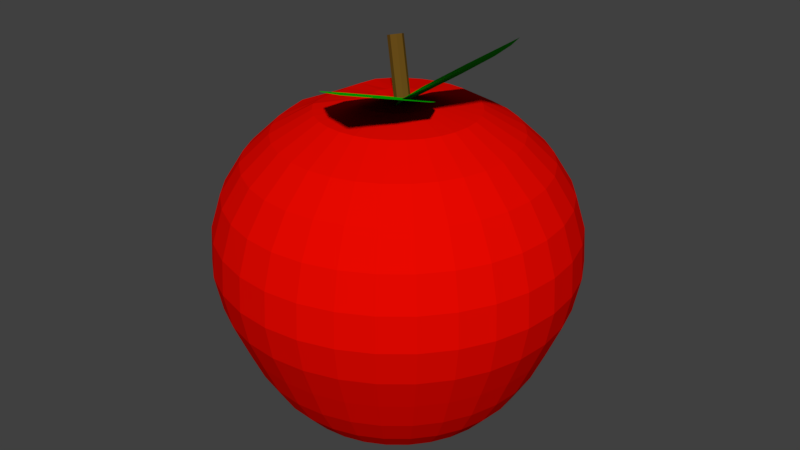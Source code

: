 # Source: apple.blend  (saved by Blender 2.78.0; exported with 4.5.12 LTS)
import bpy
from mathutils import Matrix  # noqa: F401  (used for matrix-valued properties, if any)

bpy.ops.wm.read_factory_settings(use_empty=True)
scene = bpy.context.scene
scene.name = 'Scene'

# ---- collections
col_collection_1 = bpy.data.collections.new('Collection 1'); scene.collection.children.link(col_collection_1)

# ---- materials (node trees are filled in below, after node groups)
mat_stem = bpy.data.materials.new('Stem')
mat_stem.alpha_threshold = 0.0
mat_stem.use_transparent_shadow = False
mat_stem.diffuse_color = (0.1424, 0.06824, 0.009729, 1.0)
mat_stem.roughness = 0.5
mat_leaf = bpy.data.materials.new('leaf')
mat_leaf.alpha_threshold = 0.0
mat_leaf.use_transparent_shadow = False
mat_leaf.diffuse_color = (0.002442, 0.6619, 0.0, 1.0)
mat_leaf.roughness = 0.5
mat_apple = bpy.data.materials.new('Apple')
mat_apple.alpha_threshold = 0.0
mat_apple.use_transparent_shadow = False
mat_apple.diffuse_color = (0.814, 0.002699, 0.0, 1.0)
mat_apple.roughness = 0.5

# ---- material node trees

# ---- world
world_world = bpy.data.worlds.new('World'); scene.world = world_world
world_world.color = (0.05088, 0.05088, 0.05088)
world_world.use_sun_shadow = False
world_world.sun_shadow_jitter_overblur = 0.0
world_world.cycles.sampling_method = 'MANUAL'

# ---- meshes
me_cylinder = bpy.data.meshes.new('Cylinder')
me_cylinder.from_pydata([(0.0, 0.1078, 0.02393), (0.0, 0.1078, 2.008), (0.07619, 0.07619, 0.02393), (0.07619, 0.07619, 2.008), (0.1078, -4.71e-09, 0.02393), (0.1078, -4.71e-09, 2.008), (0.07619, -0.07619, 0.02393), (0.07619, -0.07619, 2.008), (-9.42e-09, -0.1078, 0.02393), (-9.42e-09, -0.1078, 2.008), (-0.07619, -0.07619, 0.02393), (-0.07619, -0.07619, 2.008), (-0.1078, 1.285e-09, 0.02393), (-0.1078, 1.285e-09, 2.008), (-0.07619, 0.07619, 0.02393), (-0.07619, 0.07619, 2.008)], [], [(0, 1, 3, 2), (2, 3, 5, 4), (4, 5, 7, 6), (6, 7, 9, 8), (8, 9, 11, 10), (10, 11, 13, 12), (3, 1, 15, 13, 11, 9, 7, 5), (12, 13, 15, 14), (14, 15, 1, 0), (0, 2, 4, 6, 8, 10, 12, 14)])
me_cylinder.materials.append(mat_stem)
me_cylinder.use_remesh_preserve_volume = False
me_cylinder.use_remesh_preserve_attributes = False
me_cylinder.use_mirror_vertex_groups = False
me_cylinder.update()
me_plane_001 = bpy.data.meshes.new('Plane.001')
me_plane_001.from_pydata([(0.0, 0.2258, 0.0), (0.5, 0.0, 0.0), (1.5, 0.0, 0.0), (1.5, 0.4423, 0.0), (1.0, 0.7, 0.0), (0.5, 0.6, 0.0), (0.0, -1.49e-08, 0.0), (0.0, -0.2258, 0.0), (2.0, -0.0009086, 0.0), (1.0, -1.49e-08, 0.0), (1.5, -0.4423, 0.0), (1.0, -0.7, 0.0), (0.5, -0.6, 0.0)], [], [(2, 8, 3), (6, 1, 5, 0), (1, 9, 4, 5), (9, 2, 3, 4), (2, 10, 8), (6, 7, 12, 1), (1, 12, 11, 9), (9, 11, 10, 2)])
me_plane_001.materials.append(mat_leaf)
me_plane_001.use_remesh_preserve_volume = False
me_plane_001.use_remesh_preserve_attributes = False
me_plane_001.use_mirror_vertex_groups = False
me_plane_001.update()
me_plane = bpy.data.meshes.new('Plane')
me_plane.from_pydata([(0.0, 0.2258, 0.0), (0.5, 0.0, 0.0), (1.5, 0.0, 0.0), (1.5, 0.4423, 0.0), (1.0, 0.7, 0.0), (0.5, 0.6, 0.0), (0.0, -1.49e-08, 0.0), (0.0, -0.2258, 0.0), (2.0, -0.0009086, 0.0), (1.0, -1.49e-08, 0.0), (1.5, -0.4423, 0.0), (1.0, -0.7, 0.0), (0.5, -0.6, 0.0)], [], [(2, 8, 3), (6, 1, 5, 0), (1, 9, 4, 5), (9, 2, 3, 4), (2, 10, 8), (6, 7, 12, 1), (1, 12, 11, 9), (9, 11, 10, 2)])
me_plane.materials.append(mat_leaf)
me_plane.use_remesh_preserve_volume = False
me_plane.use_remesh_preserve_attributes = False
me_plane.use_mirror_vertex_groups = False
me_plane.update()
me_sphere_003 = bpy.data.meshes.new('Sphere.003')
me_sphere_003.from_pydata([(0.03806, 0.1913, 0.8711), (0.03974, 0.1998, 0.8701), (0.0849, 0.4268, 0.8315), (0.1282, 0.6443, 0.7071), (0.1592, 0.8004, 0.5556), (0.1802, 0.9061, 0.3827), (0.1913, 0.9619, 0.1951), (0.1936, 0.9734, 7.55e-08), (0.186, 0.9352, -0.1951), (0.1707, 0.8584, -0.3827), (0.1558, 0.7831, -0.5556), (0.1379, 0.6935, -0.7071), (0.1165, 0.5858, -0.8315), (0.09311, 0.4681, -0.9239), (0.05705, 0.2868, -0.9808), (0.07466, 0.1802, 0.8711), (0.07794, 0.1882, 0.8701), (0.1665, 0.4021, 0.8315), (0.2514, 0.607, 0.7071), (0.3123, 0.7539, 0.5556), (0.3536, 0.8536, 0.3827), (0.3753, 0.9061, 0.1951), (0.3798, 0.9169, 7.55e-08), (0.3649, 0.881, -0.1951), (0.3349, 0.8086, -0.3827), (0.3056, 0.7377, -0.5556), (0.2706, 0.6533, -0.7071), (0.2286, 0.5518, -0.8315), (0.1826, 0.4409, -0.9239), (0.1119, 0.2702, -0.9808), (0.1084, 0.1622, 0.8711), (0.1132, 0.1694, 0.8701), (0.2418, 0.3619, 0.8315), (0.365, 0.5462, 0.7071), (0.4534, 0.6785, 0.5556), (0.5133, 0.7682, 0.3827), (0.5449, 0.8155, 0.1951), (0.5514, 0.8252, 7.55e-08), (0.5298, 0.7929, -0.1951), (0.4862, 0.7277, -0.3827), (0.4436, 0.6639, -0.5556), (0.3928, 0.5879, -0.7071), (0.3318, 0.4966, -0.8315), (0.2651, 0.3968, -0.9239), (0.1625, 0.2432, -0.9808), (0.1379, 0.1379, 0.8711), (0.144, 0.144, 0.8701), (0.3077, 0.3077, 0.8315), (0.4645, 0.4645, 0.7071), (0.577, 0.577, 0.5556), (0.6533, 0.6533, 0.3827), (0.6935, 0.6935, 0.1951), (0.7018, 0.7018, 7.55e-08), (0.6743, 0.6743, -0.1951), (0.6189, 0.6189, -0.3827), (0.5646, 0.5646, -0.5556), (0.5, 0.5, -0.7071), (0.4223, 0.4223, -0.8315), (0.3375, 0.3375, -0.9239), (0.2068, 0.2068, -0.9808), (0.1622, 0.1084, 0.8711), (0.1694, 0.1132, 0.8701), (0.3619, 0.2418, 0.8315), (0.5462, 0.365, 0.7071), (0.6785, 0.4534, 0.5556), (0.7682, 0.5133, 0.3827), (0.8155, 0.5449, 0.1951), (0.8252, 0.5514, 7.55e-08), (0.7929, 0.5298, -0.1951), (0.7277, 0.4862, -0.3827), (0.6639, 0.4436, -0.5556), (0.5879, 0.3928, -0.7071), (0.4966, 0.3318, -0.8315), (0.3968, 0.2651, -0.9239), (0.2432, 0.1625, -0.9808), (0.1802, 0.07466, 0.8711), (0.1882, 0.07794, 0.8701), (0.4021, 0.1665, 0.8315), (0.607, 0.2514, 0.7071), (0.7539, 0.3123, 0.5556), (0.8536, 0.3536, 0.3827), (0.9061, 0.3753, 0.1951), (0.9169, 0.3798, 7.55e-08), (0.881, 0.3649, -0.1951), (0.8086, 0.3349, -0.3827), (0.7377, 0.3056, -0.5556), (0.6533, 0.2706, -0.7071), (0.5518, 0.2286, -0.8315), (0.4409, 0.1826, -0.9239), (0.2702, 0.1119, -0.9808), (0.1913, 0.03806, 0.8711), (0.1998, 0.03973, 0.8701), (0.4268, 0.0849, 0.8315), (0.6443, 0.1282, 0.7071), (0.8004, 0.1592, 0.5556), (0.9061, 0.1802, 0.3827), (0.9619, 0.1913, 0.1951), (0.9734, 0.1936, 7.55e-08), (0.9352, 0.186, -0.1951), (0.8584, 0.1707, -0.3827), (0.7831, 0.1558, -0.5556), (0.6935, 0.1379, -0.7071), (0.5858, 0.1165, -0.8315), (0.4681, 0.09311, -0.9239), (0.2868, 0.05705, -0.9808), (0.1951, -3.411e-07, 0.8711), (0.2037, -3.791e-07, 0.8701), (0.4352, -3.475e-07, 0.8315), (0.657, -3.219e-07, 0.7071), (0.816, -3.367e-07, 0.5556), (0.9239, -2.745e-07, 0.3827), (0.9808, -3.937e-07, 0.1951), (0.9924, -3.804e-07, 7.55e-08), (0.9536, -3.977e-07, -0.1951), (0.8752, -2.397e-07, -0.3827), (0.7985, -3.398e-07, -0.5556), (0.7071, -3.192e-07, -0.7071), (0.5972, -3.336e-07, -0.8315), (0.4772, -2.801e-07, -0.9239), (0.2924, -2.832e-07, -0.9808), (0.1913, -0.03806, 0.8711), (0.1998, -0.03974, 0.8701), (0.4268, -0.0849, 0.8315), (0.6443, -0.1282, 0.7071), (0.8004, -0.1592, 0.5556), (0.9061, -0.1802, 0.3827), (0.9619, -0.1913, 0.1951), (0.9734, -0.1936, 7.55e-08), (0.9352, -0.186, -0.1951), (0.8584, -0.1707, -0.3827), (0.7831, -0.1558, -0.5556), (0.6935, -0.138, -0.7071), (0.5858, -0.1165, -0.8315), (0.4681, -0.09311, -0.9239), (0.2868, -0.05705, -0.9808), (0.1802, -0.07466, 0.8711), (0.1882, -0.07794, 0.8701), (0.4021, -0.1665, 0.8315), (0.607, -0.2514, 0.7071), (0.7539, -0.3123, 0.5556), (0.8536, -0.3536, 0.3827), (0.9061, -0.3753, 0.1951), (0.9169, -0.3798, 7.55e-08), (0.881, -0.3649, -0.1951), (0.8086, -0.3349, -0.3827), (0.7377, -0.3056, -0.5556), (0.6533, -0.2706, -0.7071), (0.5518, -0.2286, -0.8315), (0.4409, -0.1826, -0.9239), (0.2702, -0.1119, -0.9808), (0.1622, -0.1084, 0.8711), (0.1694, -0.1132, 0.8701), (0.3619, -0.2418, 0.8315), (0.5462, -0.365, 0.7071), (0.6785, -0.4534, 0.5556), (0.7682, -0.5133, 0.3827), (0.8155, -0.5449, 0.1951), (0.8252, -0.5514, 7.55e-08), (0.7929, -0.5298, -0.1951), (0.7277, -0.4862, -0.3827), (0.6639, -0.4436, -0.5556), (0.5879, -0.3928, -0.7071), (0.4966, -0.3318, -0.8315), (0.3968, -0.2651, -0.9239), (0.2432, -0.1625, -0.9808), (0.1379, -0.138, 0.8711), (0.144, -0.144, 0.8701), (0.3077, -0.3077, 0.8315), (0.4645, -0.4645, 0.7071), (0.577, -0.577, 0.5556), (0.6533, -0.6533, 0.3827), (0.6935, -0.6935, 0.1951), (0.7018, -0.7018, 7.55e-08), (0.6743, -0.6743, -0.1951), (0.6189, -0.6189, -0.3827), (0.5646, -0.5646, -0.5556), (0.5, -0.5, -0.7071), (0.4223, -0.4223, -0.8315), (0.3375, -0.3375, -0.9239), (0.2068, -0.2068, -0.9808), (0.1084, -0.1622, 0.8711), (0.1132, -0.1694, 0.8701), (0.2418, -0.3619, 0.8315), (0.365, -0.5462, 0.7071), (0.4534, -0.6785, 0.5556), (0.5133, -0.7682, 0.3827), (0.5449, -0.8155, 0.1951), (0.5514, -0.8252, 7.55e-08), (0.5298, -0.7929, -0.1951), (0.4862, -0.7277, -0.3827), (0.4436, -0.6639, -0.5556), (0.3928, -0.5879, -0.7071), (0.3318, -0.4966, -0.8315), (0.2651, -0.3968, -0.9239), (0.1625, -0.2432, -0.9808), (0.07466, -0.1802, 0.8711), (0.07794, -0.1882, 0.8701), (0.1665, -0.4021, 0.8315), (0.2514, -0.607, 0.7071), (0.3123, -0.7539, 0.5556), (0.3536, -0.8536, 0.3827), (0.3753, -0.9061, 0.1951), (0.3798, -0.9169, 7.55e-08), (0.3649, -0.881, -0.1951), (0.3349, -0.8086, -0.3827), (0.3056, -0.7377, -0.5556), (0.2706, -0.6533, -0.7071), (0.2286, -0.5518, -0.8315), (0.1826, -0.4409, -0.9239), (0.1119, -0.2702, -0.9808), (0.03806, -0.1913, 0.8711), (0.03974, -0.1998, 0.8701), (0.0849, -0.4268, 0.8315), (0.1282, -0.6443, 0.7071), (0.1592, -0.8004, 0.5556), (0.1802, -0.9061, 0.3827), (0.1913, -0.9619, 0.1951), (0.1936, -0.9734, 7.55e-08), (0.186, -0.9352, -0.1951), (0.1707, -0.8584, -0.3827), (0.1558, -0.7831, -0.5556), (0.1379, -0.6935, -0.7071), (0.1165, -0.5858, -0.8315), (0.09311, -0.4681, -0.9239), (0.05705, -0.2868, -0.9808), (-6.929e-09, -0.1951, 0.8676), (9.861e-08, -0.2037, 0.8665), (5.29e-08, -0.4352, 0.8315), (-1.555e-08, -0.657, 0.7071), (-7.888e-08, -0.816, 0.5556), (6.357e-08, -0.9239, 0.3827), (-8.544e-08, -0.9808, 0.1951), (-9.8e-08, -0.9924, 7.55e-08), (-7.728e-08, -0.9536, -0.1951), (6.65e-08, -0.8752, -0.3827), (-7.14e-08, -0.7985, -0.5556), (-2.584e-08, -0.7071, -0.7071), (-2.293e-08, -0.5972, -0.8315), (-3.188e-08, -0.4773, -0.9239), (-2.38e-08, -0.2924, -0.9808), (-0.03806, -0.1913, 0.8651), (-0.03974, -0.1998, 0.864), (-0.0849, -0.4268, 0.8315), (-0.1282, -0.6443, 0.7071), (-0.1592, -0.8004, 0.5556), (-0.1802, -0.9061, 0.3827), (-0.1913, -0.9619, 0.1951), (-0.1936, -0.9734, 7.55e-08), (-0.186, -0.9352, -0.1951), (-0.1707, -0.8584, -0.3827), (-0.1558, -0.7831, -0.5556), (-0.1379, -0.6935, -0.7071), (-0.1165, -0.5858, -0.8315), (-0.09311, -0.4681, -0.9239), (-0.05705, -0.2868, -0.9808), (-0.06973, -0.1802, 0.8632), (-0.07302, -0.1882, 0.8621), (-0.1665, -0.4021, 0.8315), (-0.2514, -0.607, 0.7071), (-0.3123, -0.7539, 0.5556), (-0.3536, -0.8536, 0.3827), (-0.3753, -0.9061, 0.1951), (-0.3798, -0.9169, 7.55e-08), (-0.3649, -0.881, -0.1951), (-0.3349, -0.8086, -0.3827), (-0.3056, -0.7377, -0.5556), (-0.2706, -0.6533, -0.7071), (-0.2286, -0.5518, -0.8315), (-0.1826, -0.4409, -0.9239), (-0.1119, -0.2702, -0.9808), (-0.1084, -0.1622, 0.8613), (-0.1132, -0.1694, 0.8602), (-0.2418, -0.3619, 0.8315), (-0.365, -0.5462, 0.7071), (-0.4534, -0.6785, 0.5556), (-0.5133, -0.7682, 0.3827), (-0.5449, -0.8155, 0.1951), (-0.5514, -0.8252, 7.55e-08), (-0.5298, -0.7929, -0.1951), (-0.4862, -0.7277, -0.3827), (-0.4436, -0.6639, -0.5556), (-0.3928, -0.5879, -0.7071), (-0.3318, -0.4966, -0.8315), (-0.2651, -0.3968, -0.9239), (-0.1625, -0.2432, -0.9808), (-0.1379, -0.138, 0.8602), (-0.144, -0.144, 0.8577), (-0.3077, -0.3077, 0.8315), (-0.4645, -0.4645, 0.7071), (-0.577, -0.577, 0.5556), (-0.6533, -0.6533, 0.3827), (-0.6935, -0.6935, 0.1951), (-0.7018, -0.7018, 7.55e-08), (-0.6743, -0.6743, -0.1951), (-0.6189, -0.6189, -0.3827), (-0.5646, -0.5646, -0.5556), (-0.5, -0.5, -0.7071), (-0.4223, -0.4223, -0.8315), (-0.3375, -0.3375, -0.9239), (-0.2068, -0.2068, -0.9808), (-0.002064, -5.241e-07, 0.8668), (-0.1622, -0.1084, 0.8585), (-0.1694, -0.1132, 0.8566), (-0.3619, -0.2418, 0.8315), (-0.5462, -0.365, 0.7071), (-0.6785, -0.4534, 0.5556), (-0.7682, -0.5133, 0.3827), (-0.8155, -0.5449, 0.1951), (-0.8252, -0.5514, 7.55e-08), (-0.7929, -0.5298, -0.1951), (-0.7277, -0.4862, -0.3827), (-0.6639, -0.4436, -0.5556), (-0.5879, -0.3928, -0.7071), (-0.4966, -0.3318, -0.8315), (-0.3968, -0.2651, -0.9239), (-0.2432, -0.1625, -0.9808), (-0.1802, -0.07466, 0.8574), (-0.1882, -0.07794, 0.8566), (-0.4021, -0.1665, 0.818), (-0.607, -0.2514, 0.7071), (-0.7539, -0.3123, 0.5556), (-0.8536, -0.3536, 0.3827), (-0.9061, -0.3753, 0.1951), (-0.9169, -0.3798, 7.55e-08), (-0.881, -0.3649, -0.1951), (-0.8086, -0.3349, -0.3827), (-0.7377, -0.3056, -0.5556), (-0.6439, -0.2706, -0.7071), (-0.5222, -0.2286, -0.8315), (-0.3925, -0.1826, -0.9239), (-0.2702, -0.1119, -0.9808), (-0.1913, -0.03806, 0.8563), (-0.1998, -0.03974, 0.8552), (-0.4268, -0.0849, 0.8099), (-0.6443, -0.1282, 0.7071), (-0.8004, -0.1592, 0.5556), (-0.9262, -0.1802, 0.3827), (-0.9438, -0.1913, 0.1951), (-0.9657, -0.1936, 7.55e-08), (-0.9276, -0.186, -0.1951), (-0.8584, -0.1707, -0.3827), (-0.7469, -0.1558, -0.5556), (-0.6463, -0.1379, -0.7071), (-0.5158, -0.1165, -0.8315), (-0.4102, -0.09311, -0.9145), (-0.2868, -0.05705, -0.9808), (-0.177, -3.278e-07, 0.8574), (-0.1856, -3.608e-07, 0.8566), (-0.4117, -3.262e-07, 0.814), (-0.677, -1.971e-07, 0.7071), (-0.837, -1.464e-07, 0.5556), (-0.9267, -3.189e-07, 0.3827), (-0.9627, -9.542e-08, 0.1951), (-0.9648, -1.434e-07, 7.55e-08), (-0.9288, -1.077e-07, -0.1951), (-0.8571, -3.241e-07, -0.3827), (-0.7441, -1.535e-07, -0.5556), (-0.6417, -1.86e-07, -0.7071), (-0.5091, -2.453e-07, -0.8315), (-0.3945, -2.148e-07, -0.9239), (-0.2743, -2.942e-07, -0.9808), (-0.1913, 0.03806, 0.8537), (-0.1998, 0.03973, 0.8526), (-0.4268, 0.0849, 0.8099), (-0.6443, 0.1282, 0.7071), (-0.8004, 0.1592, 0.5556), (-0.8995, 0.1802, 0.3827), (-0.9619, 0.1913, 0.1951), (-0.9667, 0.1936, 7.55e-08), (-0.9286, 0.186, -0.1951), (-0.8584, 0.1707, -0.3827), (-0.745, 0.1558, -0.5556), (-0.6463, 0.1379, -0.7071), (-0.5131, 0.1165, -0.8315), (-0.3927, 0.09311, -0.9239), (-0.2868, 0.05705, -0.9808), (-0.1802, 0.07466, 0.8571), (-0.1882, 0.07794, 0.8564), (-0.4021, 0.1665, 0.8194), (-0.607, 0.2514, 0.7071), (-0.7539, 0.3123, 0.5556), (-0.8536, 0.3536, 0.3827), (-0.9061, 0.3753, 0.1951), (-0.9169, 0.3798, 7.55e-08), (-0.881, 0.3649, -0.1951), (-0.8086, 0.3349, -0.3827), (-0.7377, 0.3056, -0.5556), (-0.6444, 0.2706, -0.7071), (-0.5114, 0.2286, -0.8315), (-0.3965, 0.1826, -0.9239), (-0.2702, 0.1119, -0.9808), (-0.1622, 0.1084, 0.8577), (-0.1694, 0.1132, 0.8564), (-0.3619, 0.2418, 0.8315), (-0.5462, 0.365, 0.7071), (-0.6785, 0.4534, 0.5556), (-0.7682, 0.5133, 0.3827), (-0.8155, 0.5449, 0.1951), (-0.8252, 0.5514, 7.55e-08), (-0.7929, 0.5298, -0.1951), (-0.7277, 0.4862, -0.3827), (-0.6639, 0.4436, -0.5556), (-0.5879, 0.3928, -0.7071), (-0.4966, 0.3318, -0.8315), (-0.3968, 0.2651, -0.9239), (-0.2432, 0.1625, -0.9808), (-0.1379, 0.1379, 0.8588), (-0.144, 0.144, 0.8591), (-0.3077, 0.3077, 0.8315), (-0.4645, 0.4645, 0.7071), (-0.577, 0.577, 0.5556), (-0.6533, 0.6533, 0.3827), (-0.6935, 0.6935, 0.1951), (-0.7018, 0.7018, 7.55e-08), (-0.6743, 0.6743, -0.1951), (-0.6189, 0.6188, -0.3827), (-0.5646, 0.5646, -0.5556), (-0.5, 0.5, -0.7071), (-0.4223, 0.4223, -0.8315), (-0.3375, 0.3375, -0.9239), (-0.2068, 0.2068, -0.9808), (-0.1084, 0.1622, 0.861), (-0.1132, 0.1694, 0.8599), (-0.2418, 0.3619, 0.8315), (-0.365, 0.5462, 0.7071), (-0.4534, 0.6785, 0.5556), (-0.5133, 0.7682, 0.3827), (-0.5449, 0.8155, 0.1951), (-0.5514, 0.8252, 7.55e-08), (-0.5298, 0.7928, -0.1951), (-0.4862, 0.7277, -0.3827), (-0.4436, 0.6639, -0.5556), (-0.3928, 0.5879, -0.7071), (-0.3318, 0.4966, -0.8315), (-0.2651, 0.3968, -0.9239), (-0.1625, 0.2432, -0.9808), (-0.06973, 0.1802, 0.8632), (-0.07302, 0.1882, 0.8621), (-0.1665, 0.4021, 0.8315), (-0.2514, 0.607, 0.7071), (-0.3123, 0.7539, 0.5556), (-0.3536, 0.8536, 0.3827), (-0.3753, 0.9061, 0.1951), (-0.3798, 0.9169, 7.55e-08), (-0.3649, 0.881, -0.1951), (-0.3349, 0.8086, -0.3827), (-0.3056, 0.7377, -0.5556), (-0.2706, 0.6533, -0.7071), (-0.2286, 0.5518, -0.8315), (-0.1826, 0.4409, -0.9239), (-0.1119, 0.2702, -0.9808), (-0.03806, 0.1913, 0.8651), (-0.03974, 0.1998, 0.864), (-0.0849, 0.4268, 0.8315), (-0.1282, 0.6443, 0.7071), (-0.1592, 0.8004, 0.5556), (-0.1802, 0.9061, 0.3827), (-0.1913, 0.9619, 0.1951), (-0.1936, 0.9734, 7.55e-08), (-0.186, 0.9352, -0.1951), (-0.1707, 0.8584, -0.3827), (-0.1558, 0.7831, -0.5556), (-0.1379, 0.6935, -0.7071), (-0.1165, 0.5858, -0.8315), (-0.09311, 0.4681, -0.9239), (-0.05705, 0.2868, -0.9808), (3.777e-08, 0.1951, 0.8673), (1.184e-07, 0.2037, 0.8662), (1.171e-07, 0.4352, 0.8315), (1.506e-07, 0.657, 0.7071), (2.721e-07, 0.816, 0.5556), (6.357e-08, 0.9239, 0.3827), (2.573e-07, 0.9808, 0.1951), (2.717e-07, 0.9924, 7.55e-08), (2.559e-07, 0.9536, -0.1951), (6.65e-08, 0.8752, -0.3827), (2.72e-07, 0.7985, -0.5556), (1.53e-07, 0.7071, -0.7071), (1.212e-07, 0.5972, -0.8315), (6.104e-08, 0.4772, -0.9239), (-7.048e-09, 0.2924, -0.9808), (0.01812, -3.256e-07, -1.0)], [], [(478, 477, 11, 12), (471, 470, 4, 5), (479, 478, 12, 13), (472, 471, 5, 6), (480, 479, 13, 14), (473, 472, 6, 7), (466, 300, 0), (481, 480, 14), (474, 473, 7, 8), (467, 466, 0, 1), (475, 474, 8, 9), (468, 467, 1, 2), (476, 475, 9, 10), (469, 468, 2, 3), (477, 476, 10, 11), (470, 469, 3, 4), (3, 2, 17, 18), (11, 10, 25, 26), (4, 3, 18, 19), (12, 11, 26, 27), (5, 4, 19, 20), (13, 12, 27, 28), (6, 5, 20, 21), (14, 13, 28, 29), (7, 6, 21, 22), (0, 300, 15), (481, 14, 29), (8, 7, 22, 23), (1, 0, 15, 16), (9, 8, 23, 24), (2, 1, 16, 17), (10, 9, 24, 25), (22, 21, 36, 37), (15, 300, 30), (481, 29, 44), (23, 22, 37, 38), (16, 15, 30, 31), (24, 23, 38, 39), (17, 16, 31, 32), (25, 24, 39, 40), (18, 17, 32, 33), (26, 25, 40, 41), (19, 18, 33, 34), (27, 26, 41, 42), (20, 19, 34, 35), (28, 27, 42, 43), (21, 20, 35, 36), (29, 28, 43, 44), (41, 40, 55, 56), (34, 33, 48, 49), (42, 41, 56, 57), (35, 34, 49, 50), (43, 42, 57, 58), (36, 35, 50, 51), (44, 43, 58, 59), (37, 36, 51, 52), (30, 300, 45), (481, 44, 59), (38, 37, 52, 53), (31, 30, 45, 46), (39, 38, 53, 54), (32, 31, 46, 47), (40, 39, 54, 55), (33, 32, 47, 48), (481, 59, 74), (53, 52, 67, 68), (46, 45, 60, 61), (54, 53, 68, 69), (47, 46, 61, 62), (55, 54, 69, 70), (48, 47, 62, 63), (56, 55, 70, 71), (49, 48, 63, 64), (57, 56, 71, 72), (50, 49, 64, 65), (58, 57, 72, 73), (51, 50, 65, 66), (59, 58, 73, 74), (52, 51, 66, 67), (45, 300, 60), (72, 71, 86, 87), (65, 64, 79, 80), (73, 72, 87, 88), (66, 65, 80, 81), (74, 73, 88, 89), (67, 66, 81, 82), (60, 300, 75), (481, 74, 89), (68, 67, 82, 83), (61, 60, 75, 76), (69, 68, 83, 84), (62, 61, 76, 77), (70, 69, 84, 85), (63, 62, 77, 78), (71, 70, 85, 86), (64, 63, 78, 79), (76, 75, 90, 91), (84, 83, 98, 99), (77, 76, 91, 92), (85, 84, 99, 100), (78, 77, 92, 93), (86, 85, 100, 101), (79, 78, 93, 94), (87, 86, 101, 102), (80, 79, 94, 95), (88, 87, 102, 103), (81, 80, 95, 96), (89, 88, 103, 104), (82, 81, 96, 97), (75, 300, 90), (481, 89, 104), (83, 82, 97, 98), (95, 94, 109, 110), (103, 102, 117, 118), (96, 95, 110, 111), (104, 103, 118, 119), (97, 96, 111, 112), (90, 300, 105), (481, 104, 119), (98, 97, 112, 113), (91, 90, 105, 106), (99, 98, 113, 114), (92, 91, 106, 107), (100, 99, 114, 115), (93, 92, 107, 108), (101, 100, 115, 116), (94, 93, 108, 109), (102, 101, 116, 117), (114, 113, 128, 129), (107, 106, 121, 122), (115, 114, 129, 130), (108, 107, 122, 123), (116, 115, 130, 131), (109, 108, 123, 124), (117, 116, 131, 132), (110, 109, 124, 125), (118, 117, 132, 133), (111, 110, 125, 126), (119, 118, 133, 134), (112, 111, 126, 127), (105, 300, 120), (481, 119, 134), (113, 112, 127, 128), (106, 105, 120, 121), (133, 132, 147, 148), (126, 125, 140, 141), (134, 133, 148, 149), (127, 126, 141, 142), (120, 300, 135), (481, 134, 149), (128, 127, 142, 143), (121, 120, 135, 136), (129, 128, 143, 144), (122, 121, 136, 137), (130, 129, 144, 145), (123, 122, 137, 138), (131, 130, 145, 146), (124, 123, 138, 139), (132, 131, 146, 147), (125, 124, 139, 140), (137, 136, 151, 152), (145, 144, 159, 160), (138, 137, 152, 153), (146, 145, 160, 161), (139, 138, 153, 154), (147, 146, 161, 162), (140, 139, 154, 155), (148, 147, 162, 163), (141, 140, 155, 156), (149, 148, 163, 164), (142, 141, 156, 157), (135, 300, 150), (481, 149, 164), (143, 142, 157, 158), (136, 135, 150, 151), (144, 143, 158, 159), (156, 155, 170, 171), (164, 163, 178, 179), (157, 156, 171, 172), (150, 300, 165), (481, 164, 179), (158, 157, 172, 173), (151, 150, 165, 166), (159, 158, 173, 174), (152, 151, 166, 167), (160, 159, 174, 175), (153, 152, 167, 168), (161, 160, 175, 176), (154, 153, 168, 169), (162, 161, 176, 177), (155, 154, 169, 170), (163, 162, 177, 178), (175, 174, 189, 190), (168, 167, 182, 183), (176, 175, 190, 191), (169, 168, 183, 184), (177, 176, 191, 192), (170, 169, 184, 185), (178, 177, 192, 193), (171, 170, 185, 186), (179, 178, 193, 194), (172, 171, 186, 187), (165, 300, 180), (481, 179, 194), (173, 172, 187, 188), (166, 165, 180, 181), (174, 173, 188, 189), (167, 166, 181, 182), (194, 193, 208, 209), (187, 186, 201, 202), (180, 300, 195), (481, 194, 209), (188, 187, 202, 203), (181, 180, 195, 196), (189, 188, 203, 204), (182, 181, 196, 197), (190, 189, 204, 205), (183, 182, 197, 198), (191, 190, 205, 206), (184, 183, 198, 199), (192, 191, 206, 207), (185, 184, 199, 200), (193, 192, 207, 208), (186, 185, 200, 201), (206, 205, 220, 221), (199, 198, 213, 214), (207, 206, 221, 222), (200, 199, 214, 215), (208, 207, 222, 223), (201, 200, 215, 216), (209, 208, 223, 224), (202, 201, 216, 217), (195, 300, 210), (481, 209, 224), (203, 202, 217, 218), (196, 195, 210, 211), (204, 203, 218, 219), (197, 196, 211, 212), (205, 204, 219, 220), (198, 197, 212, 213), (210, 300, 225), (481, 224, 239), (218, 217, 232, 233), (211, 210, 225, 226), (219, 218, 233, 234), (212, 211, 226, 227), (220, 219, 234, 235), (213, 212, 227, 228), (221, 220, 235, 236), (214, 213, 228, 229), (222, 221, 236, 237), (215, 214, 229, 230), (223, 222, 237, 238), (216, 215, 230, 231), (224, 223, 238, 239), (217, 216, 231, 232), (229, 228, 243, 244), (237, 236, 251, 252), (230, 229, 244, 245), (238, 237, 252, 253), (231, 230, 245, 246), (239, 238, 253, 254), (232, 231, 246, 247), (225, 300, 240), (481, 239, 254), (233, 232, 247, 248), (226, 225, 240, 241), (234, 233, 248, 249), (227, 226, 241, 242), (235, 234, 249, 250), (228, 227, 242, 243), (236, 235, 250, 251), (248, 247, 262, 263), (241, 240, 255, 256), (249, 248, 263, 264), (242, 241, 256, 257), (250, 249, 264, 265), (243, 242, 257, 258), (251, 250, 265, 266), (244, 243, 258, 259), (252, 251, 266, 267), (245, 244, 259, 260), (253, 252, 267, 268), (246, 245, 260, 261), (254, 253, 268, 269), (247, 246, 261, 262), (240, 300, 255), (481, 254, 269), (267, 266, 281, 282), (260, 259, 274, 275), (268, 267, 282, 283), (261, 260, 275, 276), (269, 268, 283, 284), (262, 261, 276, 277), (255, 300, 270), (481, 269, 284), (263, 262, 277, 278), (256, 255, 270, 271), (264, 263, 278, 279), (257, 256, 271, 272), (265, 264, 279, 280), (258, 257, 272, 273), (266, 265, 280, 281), (259, 258, 273, 274), (271, 270, 285, 286), (279, 278, 293, 294), (272, 271, 286, 287), (280, 279, 294, 295), (273, 272, 287, 288), (281, 280, 295, 296), (274, 273, 288, 289), (282, 281, 296, 297), (275, 274, 289, 290), (283, 282, 297, 298), (276, 275, 290, 291), (284, 283, 298, 299), (277, 276, 291, 292), (270, 300, 285), (481, 284, 299), (278, 277, 292, 293), (290, 289, 305, 306), (298, 297, 313, 314), (291, 290, 306, 307), (299, 298, 314, 315), (292, 291, 307, 308), (285, 300, 301), (481, 299, 315), (293, 292, 308, 309), (286, 285, 301, 302), (294, 293, 309, 310), (287, 286, 302, 303), (295, 294, 310, 311), (288, 287, 303, 304), (296, 295, 311, 312), (289, 288, 304, 305), (297, 296, 312, 313), (310, 309, 324, 325), (303, 302, 317, 318), (311, 310, 325, 326), (304, 303, 318, 319), (312, 311, 326, 327), (305, 304, 319, 320), (313, 312, 327, 328), (306, 305, 320, 321), (314, 313, 328, 329), (307, 306, 321, 322), (315, 314, 329, 330), (308, 307, 322, 323), (301, 300, 316), (481, 315, 330), (309, 308, 323, 324), (302, 301, 316, 317), (329, 328, 343, 344), (322, 321, 336, 337), (330, 329, 344, 345), (323, 322, 337, 338), (316, 300, 331), (481, 330, 345), (324, 323, 338, 339), (317, 316, 331, 332), (325, 324, 339, 340), (318, 317, 332, 333), (326, 325, 340, 341), (319, 318, 333, 334), (327, 326, 341, 342), (320, 319, 334, 335), (328, 327, 342, 343), (321, 320, 335, 336), (341, 340, 355, 356), (334, 333, 348, 349), (342, 341, 356, 357), (335, 334, 349, 350), (343, 342, 357, 358), (336, 335, 350, 351), (344, 343, 358, 359), (337, 336, 351, 352), (345, 344, 359, 360), (338, 337, 352, 353), (331, 300, 346), (481, 345, 360), (339, 338, 353, 354), (332, 331, 346, 347), (340, 339, 354, 355), (333, 332, 347, 348), (360, 359, 374, 375), (353, 352, 367, 368), (346, 300, 361), (481, 360, 375), (354, 353, 368, 369), (347, 346, 361, 362), (355, 354, 369, 370), (348, 347, 362, 363), (356, 355, 370, 371), (349, 348, 363, 364), (357, 356, 371, 372), (350, 349, 364, 365), (358, 357, 372, 373), (351, 350, 365, 366), (359, 358, 373, 374), (352, 351, 366, 367), (364, 363, 378, 379), (372, 371, 386, 387), (365, 364, 379, 380), (373, 372, 387, 388), (366, 365, 380, 381), (374, 373, 388, 389), (367, 366, 381, 382), (375, 374, 389, 390), (368, 367, 382, 383), (361, 300, 376), (481, 375, 390), (369, 368, 383, 384), (362, 361, 376, 377), (370, 369, 384, 385), (363, 362, 377, 378), (371, 370, 385, 386), (383, 382, 397, 398), (376, 300, 391), (481, 390, 405), (384, 383, 398, 399), (377, 376, 391, 392), (385, 384, 399, 400), (378, 377, 392, 393), (386, 385, 400, 401), (379, 378, 393, 394), (387, 386, 401, 402), (380, 379, 394, 395), (388, 387, 402, 403), (381, 380, 395, 396), (389, 388, 403, 404), (382, 381, 396, 397), (390, 389, 404, 405), (402, 401, 416, 417), (395, 394, 409, 410), (403, 402, 417, 418), (396, 395, 410, 411), (404, 403, 418, 419), (397, 396, 411, 412), (405, 404, 419, 420), (398, 397, 412, 413), (391, 300, 406), (481, 405, 420), (399, 398, 413, 414), (392, 391, 406, 407), (400, 399, 414, 415), (393, 392, 407, 408), (401, 400, 415, 416), (394, 393, 408, 409), (406, 300, 421), (481, 420, 435), (414, 413, 428, 429), (407, 406, 421, 422), (415, 414, 429, 430), (408, 407, 422, 423), (416, 415, 430, 431), (409, 408, 423, 424), (417, 416, 431, 432), (410, 409, 424, 425), (418, 417, 432, 433), (411, 410, 425, 426), (419, 418, 433, 434), (412, 411, 426, 427), (420, 419, 434, 435), (413, 412, 427, 428), (425, 424, 439, 440), (433, 432, 447, 448), (426, 425, 440, 441), (434, 433, 448, 449), (427, 426, 441, 442), (435, 434, 449, 450), (428, 427, 442, 443), (421, 300, 436), (481, 435, 450), (429, 428, 443, 444), (422, 421, 436, 437), (430, 429, 444, 445), (423, 422, 437, 438), (431, 430, 445, 446), (424, 423, 438, 439), (432, 431, 446, 447), (444, 443, 458, 459), (437, 436, 451, 452), (445, 444, 459, 460), (438, 437, 452, 453), (446, 445, 460, 461), (439, 438, 453, 454), (447, 446, 461, 462), (440, 439, 454, 455), (448, 447, 462, 463), (441, 440, 455, 456), (449, 448, 463, 464), (442, 441, 456, 457), (450, 449, 464, 465), (443, 442, 457, 458), (436, 300, 451), (481, 450, 465), (463, 462, 477, 478), (456, 455, 470, 471), (464, 463, 478, 479), (457, 456, 471, 472), (465, 464, 479, 480), (458, 457, 472, 473), (451, 300, 466), (481, 465, 480), (459, 458, 473, 474), (452, 451, 466, 467), (460, 459, 474, 475), (453, 452, 467, 468), (461, 460, 475, 476), (454, 453, 468, 469), (462, 461, 476, 477), (455, 454, 469, 470)])
me_sphere_003.materials.append(mat_apple)
me_sphere_003.use_remesh_preserve_volume = False
me_sphere_003.use_remesh_preserve_attributes = False
me_sphere_003.use_mirror_vertex_groups = False
me_sphere_003.update()

# ---- objects
ob_cylinder = bpy.data.objects.new('Cylinder', me_cylinder)
ob_plane_001 = bpy.data.objects.new('Plane.001', me_plane_001)
ob_plane = bpy.data.objects.new('Plane', me_plane)
ob_sphere = bpy.data.objects.new('Sphere', me_sphere_003)

# ---- transforms, parenting, visibility, modifiers, constraints
ob_cylinder.location = (0.6172, -0.24, 0.7028)
ob_cylinder.rotation_euler = (-0.1847, -0.2834, 0.05219)
ob_cylinder.lineart.crease_threshold = 0.0
ob_plane_001.location = (0.3102, -0.07452, 1.854)
ob_plane_001.rotation_euler = (0.0326, -0.3508, -1.244)
ob_plane_001.scale = (1.02, 1.02, 1.02)
ob_plane_001.lineart.crease_threshold = 0.0
ob_plane.location = (0.3949, -0.1093, 1.843)
ob_plane.rotation_euler = (2.966e-08, -0.6109, -9.408e-08)
ob_plane.scale = (1.02, 1.02, 1.02)
ob_plane.lineart.crease_threshold = 0.0
ob_sphere.location = (0.3016, -0.1538, -0.3429)
ob_sphere.scale = (2.521, 2.521, 2.521)
ob_sphere.lineart.crease_threshold = 0.0

# ---- collection membership
col_collection_1.objects.link(ob_cylinder)
col_collection_1.objects.link(ob_plane_001)
col_collection_1.objects.link(ob_plane)
col_collection_1.objects.link(ob_sphere)

# ---- scene / render settings (as saved in the file)
scene.frame_start = 1; scene.frame_end = 250; scene.frame_set(0)
scene.render.engine = 'BLENDER_EEVEE_NEXT'
scene.render.resolution_percentage = 50
scene.render.dither_intensity = 0.0
scene.cycles.use_denoising = False
scene.cycles.samples = 128
scene.cycles.sampling_pattern = 'TABULATED_SOBOL'
scene.cycles.light_sampling_threshold = 0.0
scene.cycles.use_adaptive_sampling = False
scene.cycles.use_light_tree = False
scene.cycles.blur_glossy = 0.0
scene.cycles.sample_clamp_indirect = 0.0
scene.view_settings.view_transform = 'Standard'
bpy.context.view_layer.update()

# ---- added for rendering (the .blend has no active camera and no usable light): camera, sun
cam_auto = bpy.data.cameras.new('AutoCamera')
cam_auto.lens = 50.0
cam_auto.sensor_width = 36.0
cam_auto.clip_end = 1000.0
ob_auto_camera = bpy.data.objects.new('AutoCamera', cam_auto)
scene.collection.objects.link(ob_auto_camera)
ob_auto_camera.location = (8.81277, -10.3282, 6.85742)
ob_auto_camera.rotation_euler = (1.09748, -7.21219e-08, 0.694738)
scene.camera = ob_auto_camera
light_auto_sun = bpy.data.lights.new('AutoSun', 'SUN')
light_auto_sun.energy = 3.0
light_auto_sun.angle = 0.0523599
ob_auto_sun = bpy.data.objects.new('AutoSun', light_auto_sun)
scene.collection.objects.link(ob_auto_sun)
ob_auto_sun.rotation_euler = (0.872665, 0.174533, 0.523599)
bpy.context.view_layer.update()
